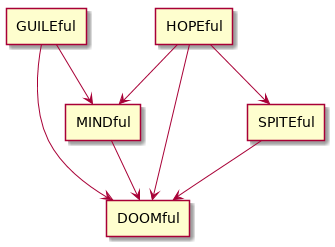

The diagram above was rendered by PlantUML. Its source (embedded in the PNG):
@startuml

agent DOOMful
agent GUILEful
agent HOPEful
agent MINDful
agent SPITEful


GUILEful --> DOOMful
GUILEful --> MINDful

HOPEful --> DOOMful
HOPEful --> MINDful
HOPEful --> SPITEful

MINDful --> DOOMful

SPITEful --> DOOMful

@enduml